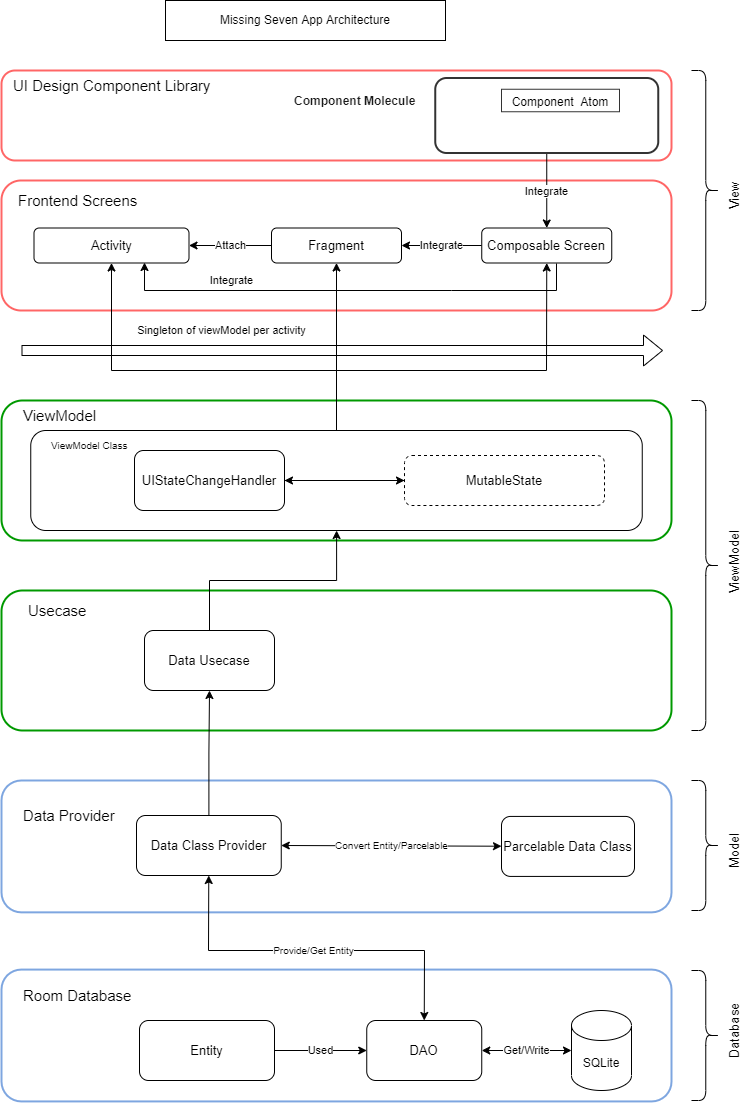

The diagram above was exported from draw.io. Its source (the exported page's mxGraphModel, read from the mxfile embedded in the PNG):
<mxGraphModel dx="1662" dy="794" grid="1" gridSize="10" guides="1" tooltips="1" connect="1" arrows="1" fold="1" page="1" pageScale="1" pageWidth="827" pageHeight="1169" math="0" shadow="0">
  <root>
    <mxCell id="WIyWlLk6GJQsqaUBKTNV-0" />
    <mxCell id="WIyWlLk6GJQsqaUBKTNV-1" parent="WIyWlLk6GJQsqaUBKTNV-0" />
    <mxCell id="9lijfVgF2-oNR5-A2Pm0-1" value="Missing Seven App Architecture" style="rounded=0;whiteSpace=wrap;html=1;" parent="WIyWlLk6GJQsqaUBKTNV-1" vertex="1">
      <mxGeometry x="414" y="20" width="280" height="40" as="geometry" />
    </mxCell>
    <mxCell id="lQbi3oJjuJDndh6K7bLz-95" value="" style="rounded=1;whiteSpace=wrap;html=1;labelBackgroundColor=none;fontFamily=Helvetica;fontSize=12;strokeWidth=2;strokeColor=#FF6666;" parent="WIyWlLk6GJQsqaUBKTNV-1" vertex="1">
      <mxGeometry x="250" y="200" width="670" height="130" as="geometry" />
    </mxCell>
    <mxCell id="lQbi3oJjuJDndh6K7bLz-97" value="" style="rounded=1;whiteSpace=wrap;html=1;labelBackgroundColor=none;labelBorderColor=none;strokeColor=#FF6666;strokeWidth=2;fontFamily=Helvetica;fontSize=11;fontColor=#000000;fillColor=default;" parent="WIyWlLk6GJQsqaUBKTNV-1" vertex="1">
      <mxGeometry x="250" y="90" width="670" height="90" as="geometry" />
    </mxCell>
    <mxCell id="y2nN27Db27Z92evWxvXK-4" value="Integrate" style="edgeStyle=orthogonalEdgeStyle;rounded=0;orthogonalLoop=1;jettySize=auto;html=1;" edge="1" parent="WIyWlLk6GJQsqaUBKTNV-1" source="lQbi3oJjuJDndh6K7bLz-99" target="y2nN27Db27Z92evWxvXK-1">
      <mxGeometry relative="1" as="geometry" />
    </mxCell>
    <mxCell id="lQbi3oJjuJDndh6K7bLz-99" value="" style="rounded=1;whiteSpace=wrap;html=1;labelBackgroundColor=none;labelBorderColor=none;strokeColor=#333333;strokeWidth=2;fontFamily=Helvetica;fontSize=11;fontColor=#000000;fillColor=default;" parent="WIyWlLk6GJQsqaUBKTNV-1" vertex="1">
      <mxGeometry x="683.75" y="97.5" width="223" height="75" as="geometry" />
    </mxCell>
    <mxCell id="lQbi3oJjuJDndh6K7bLz-101" value="" style="rounded=1;whiteSpace=wrap;html=1;labelBackgroundColor=none;fontFamily=Helvetica;fontSize=12;fillColor=default;strokeColor=#009900;strokeWidth=2;" parent="WIyWlLk6GJQsqaUBKTNV-1" vertex="1">
      <mxGeometry x="250" y="420" width="670" height="140" as="geometry" />
    </mxCell>
    <mxCell id="lQbi3oJjuJDndh6K7bLz-102" value="Frontend Screens" style="text;html=1;strokeColor=none;fillColor=none;align=left;verticalAlign=middle;whiteSpace=wrap;rounded=0;labelBackgroundColor=none;labelBorderColor=none;fontFamily=Helvetica;fontSize=15;fontColor=#000000;" parent="WIyWlLk6GJQsqaUBKTNV-1" vertex="1">
      <mxGeometry x="265" y="205" width="135" height="30" as="geometry" />
    </mxCell>
    <mxCell id="lQbi3oJjuJDndh6K7bLz-103" value="ViewModel" style="text;html=1;strokeColor=none;fillColor=none;align=left;verticalAlign=middle;whiteSpace=wrap;rounded=0;labelBackgroundColor=none;labelBorderColor=none;fontFamily=Helvetica;fontSize=15;fontColor=#000000;" parent="WIyWlLk6GJQsqaUBKTNV-1" vertex="1">
      <mxGeometry x="270" y="420" width="90" height="30" as="geometry" />
    </mxCell>
    <mxCell id="lQbi3oJjuJDndh6K7bLz-134" value="Attach" style="edgeStyle=orthogonalEdgeStyle;rounded=0;orthogonalLoop=1;jettySize=auto;html=1;" parent="WIyWlLk6GJQsqaUBKTNV-1" source="lQbi3oJjuJDndh6K7bLz-104" target="lQbi3oJjuJDndh6K7bLz-106" edge="1">
      <mxGeometry relative="1" as="geometry" />
    </mxCell>
    <mxCell id="lQbi3oJjuJDndh6K7bLz-104" value="&lt;font style=&quot;font-size: 13px;&quot;&gt;Fragment&lt;/font&gt;" style="rounded=1;whiteSpace=wrap;html=1;labelBackgroundColor=none;labelBorderColor=none;fontFamily=Helvetica;fontSize=13;fontColor=#000000;" parent="WIyWlLk6GJQsqaUBKTNV-1" vertex="1">
      <mxGeometry x="520" y="247.5" width="130" height="35" as="geometry" />
    </mxCell>
    <mxCell id="lQbi3oJjuJDndh6K7bLz-106" value="&lt;font style=&quot;font-size: 13px;&quot;&gt;Activity&lt;/font&gt;" style="rounded=1;whiteSpace=wrap;html=1;labelBackgroundColor=none;labelBorderColor=none;fontFamily=Helvetica;fontSize=13;fontColor=#000000;" parent="WIyWlLk6GJQsqaUBKTNV-1" vertex="1">
      <mxGeometry x="282.5" y="247.5" width="155" height="35" as="geometry" />
    </mxCell>
    <mxCell id="lQbi3oJjuJDndh6K7bLz-110" value="&lt;font style=&quot;font-size: 13px;&quot;&gt;&lt;br&gt;&lt;/font&gt;" style="rounded=1;whiteSpace=wrap;html=1;labelBackgroundColor=none;labelBorderColor=none;fontFamily=Helvetica;fontSize=13;fontColor=#000000;" parent="WIyWlLk6GJQsqaUBKTNV-1" vertex="1">
      <mxGeometry x="279.25" y="450" width="611.5" height="100" as="geometry" />
    </mxCell>
    <mxCell id="lQbi3oJjuJDndh6K7bLz-171" style="edgeStyle=orthogonalEdgeStyle;rounded=0;orthogonalLoop=1;jettySize=auto;html=1;" parent="WIyWlLk6GJQsqaUBKTNV-1" source="lQbi3oJjuJDndh6K7bLz-112" target="lQbi3oJjuJDndh6K7bLz-170" edge="1">
      <mxGeometry relative="1" as="geometry" />
    </mxCell>
    <mxCell id="lQbi3oJjuJDndh6K7bLz-112" value="MutableState" style="rounded=1;whiteSpace=wrap;html=1;labelBackgroundColor=none;labelBorderColor=none;fontFamily=Helvetica;fontSize=13;fontColor=#000000;dashed=1;" parent="WIyWlLk6GJQsqaUBKTNV-1" vertex="1">
      <mxGeometry x="653" y="475" width="200" height="50" as="geometry" />
    </mxCell>
    <mxCell id="lQbi3oJjuJDndh6K7bLz-114" value="UI Design Component Library" style="text;html=1;strokeColor=none;fillColor=none;align=left;verticalAlign=middle;whiteSpace=wrap;rounded=0;labelBackgroundColor=none;labelBorderColor=none;fontFamily=Helvetica;fontSize=15;fontColor=#000000;" parent="WIyWlLk6GJQsqaUBKTNV-1" vertex="1">
      <mxGeometry x="260" y="90" width="200" height="30" as="geometry" />
    </mxCell>
    <mxCell id="lQbi3oJjuJDndh6K7bLz-118" value="Component Molecule" style="text;html=1;strokeColor=none;fillColor=none;align=left;verticalAlign=middle;whiteSpace=wrap;rounded=0;labelBackgroundColor=none;labelBorderColor=none;strokeWidth=2;fontFamily=Helvetica;fontSize=12;fontColor=#1A1A1A;fontStyle=1" parent="WIyWlLk6GJQsqaUBKTNV-1" vertex="1">
      <mxGeometry x="541.25" y="111.25" width="142.5" height="20" as="geometry" />
    </mxCell>
    <mxCell id="lQbi3oJjuJDndh6K7bLz-128" value="" style="group" parent="WIyWlLk6GJQsqaUBKTNV-1" connectable="0" vertex="1">
      <mxGeometry x="940" y="90" width="55" height="240" as="geometry" />
    </mxCell>
    <mxCell id="lQbi3oJjuJDndh6K7bLz-129" value="" style="shape=curlyBracket;whiteSpace=wrap;html=1;rounded=1;flipH=1;labelBackgroundColor=none;fontFamily=Helvetica;fontSize=12;fontColor=#000000;" parent="lQbi3oJjuJDndh6K7bLz-128" vertex="1">
      <mxGeometry width="28.570000000000057" height="239.99999999999994" as="geometry" />
    </mxCell>
    <mxCell id="lQbi3oJjuJDndh6K7bLz-130" value="&lt;font style=&quot;font-size: 13px;&quot;&gt;View&lt;/font&gt;" style="text;html=1;strokeColor=none;fillColor=none;align=left;verticalAlign=middle;whiteSpace=wrap;rounded=0;labelBackgroundColor=none;fontFamily=Helvetica;fontSize=12;fontColor=#000000;flipV=1;rotation=-90;" parent="lQbi3oJjuJDndh6K7bLz-128" vertex="1">
      <mxGeometry x="12.999999999999906" y="100.00384615384615" width="60.00000000000012" height="22.15384615384615" as="geometry" />
    </mxCell>
    <mxCell id="lQbi3oJjuJDndh6K7bLz-135" value="&lt;font style=&quot;font-size: 12px;&quot;&gt;Component&amp;nbsp; Atom&lt;/font&gt;" style="rounded=0;whiteSpace=wrap;html=1;labelBackgroundColor=none;labelBorderColor=none;strokeColor=#333333;strokeWidth=1;fontFamily=Helvetica;fontSize=15;fontColor=#000000;fillColor=default;" parent="WIyWlLk6GJQsqaUBKTNV-1" vertex="1">
      <mxGeometry x="750" y="108.75" width="118" height="22.5" as="geometry" />
    </mxCell>
    <mxCell id="lQbi3oJjuJDndh6K7bLz-145" value="" style="rounded=1;whiteSpace=wrap;html=1;labelBackgroundColor=none;fontFamily=Helvetica;fontSize=12;strokeWidth=2;strokeColor=#7EA6E0;" parent="WIyWlLk6GJQsqaUBKTNV-1" vertex="1">
      <mxGeometry x="250" y="800" width="670" height="131.85" as="geometry" />
    </mxCell>
    <mxCell id="lQbi3oJjuJDndh6K7bLz-146" value="Data Provider" style="text;html=1;strokeColor=none;fillColor=none;align=left;verticalAlign=middle;whiteSpace=wrap;rounded=0;labelBackgroundColor=none;labelBorderColor=none;fontFamily=Helvetica;fontSize=15;fontColor=#000000;" parent="WIyWlLk6GJQsqaUBKTNV-1" vertex="1">
      <mxGeometry x="270" y="820" width="115" height="30" as="geometry" />
    </mxCell>
    <mxCell id="lQbi3oJjuJDndh6K7bLz-162" value="" style="group" parent="WIyWlLk6GJQsqaUBKTNV-1" connectable="0" vertex="1">
      <mxGeometry x="940" y="420" width="55" height="330" as="geometry" />
    </mxCell>
    <mxCell id="lQbi3oJjuJDndh6K7bLz-163" value="" style="shape=curlyBracket;whiteSpace=wrap;html=1;rounded=1;flipH=1;labelBackgroundColor=none;fontFamily=Helvetica;fontSize=12;fontColor=#000000;" parent="lQbi3oJjuJDndh6K7bLz-162" vertex="1">
      <mxGeometry width="28.57" height="330" as="geometry" />
    </mxCell>
    <mxCell id="lQbi3oJjuJDndh6K7bLz-164" value="&lt;font style=&quot;font-size: 13px;&quot;&gt;ViewModel&lt;/font&gt;" style="text;html=1;strokeColor=none;fillColor=none;align=left;verticalAlign=middle;whiteSpace=wrap;rounded=0;labelBackgroundColor=none;fontFamily=Helvetica;fontSize=12;fontColor=#000000;flipV=1;rotation=-90;" parent="lQbi3oJjuJDndh6K7bLz-162" vertex="1">
      <mxGeometry x="12.999999999999906" y="158.53557692307692" width="60.00000000000012" height="12.923076923076922" as="geometry" />
    </mxCell>
    <mxCell id="lQbi3oJjuJDndh6K7bLz-165" value="" style="group" parent="WIyWlLk6GJQsqaUBKTNV-1" connectable="0" vertex="1">
      <mxGeometry x="940" y="800" width="55" height="130" as="geometry" />
    </mxCell>
    <mxCell id="lQbi3oJjuJDndh6K7bLz-166" value="" style="shape=curlyBracket;whiteSpace=wrap;html=1;rounded=1;flipH=1;labelBackgroundColor=none;fontFamily=Helvetica;fontSize=12;fontColor=#000000;" parent="lQbi3oJjuJDndh6K7bLz-165" vertex="1">
      <mxGeometry width="28.570000000000057" height="129.99999999999997" as="geometry" />
    </mxCell>
    <mxCell id="lQbi3oJjuJDndh6K7bLz-167" value="&lt;font style=&quot;font-size: 13px;&quot;&gt;Model&lt;/font&gt;" style="text;html=1;strokeColor=none;fillColor=none;align=left;verticalAlign=middle;whiteSpace=wrap;rounded=0;labelBackgroundColor=none;fontFamily=Helvetica;fontSize=12;fontColor=#000000;flipV=1;rotation=-90;" parent="lQbi3oJjuJDndh6K7bLz-165" vertex="1">
      <mxGeometry x="12.999999999999906" y="54.16875" width="60.00000000000012" height="12" as="geometry" />
    </mxCell>
    <mxCell id="lQbi3oJjuJDndh6K7bLz-168" value="" style="rounded=1;whiteSpace=wrap;html=1;labelBackgroundColor=none;fontFamily=Helvetica;fontSize=12;fillColor=default;strokeColor=#009900;strokeWidth=2;" parent="WIyWlLk6GJQsqaUBKTNV-1" vertex="1">
      <mxGeometry x="250" y="610" width="670" height="140" as="geometry" />
    </mxCell>
    <mxCell id="y2nN27Db27Z92evWxvXK-56" value="" style="edgeStyle=orthogonalEdgeStyle;rounded=0;orthogonalLoop=1;jettySize=auto;html=1;fontSize=10;" edge="1" parent="WIyWlLk6GJQsqaUBKTNV-1" source="lQbi3oJjuJDndh6K7bLz-169" target="lQbi3oJjuJDndh6K7bLz-110">
      <mxGeometry relative="1" as="geometry" />
    </mxCell>
    <mxCell id="lQbi3oJjuJDndh6K7bLz-169" value="&lt;font style=&quot;font-size: 13px;&quot;&gt;Data Usecase&lt;/font&gt;" style="rounded=1;whiteSpace=wrap;html=1;labelBackgroundColor=none;labelBorderColor=none;fontFamily=Helvetica;fontSize=13;fontColor=#000000;" parent="WIyWlLk6GJQsqaUBKTNV-1" vertex="1">
      <mxGeometry x="393" y="650" width="130" height="60" as="geometry" />
    </mxCell>
    <mxCell id="lQbi3oJjuJDndh6K7bLz-172" style="edgeStyle=orthogonalEdgeStyle;rounded=0;orthogonalLoop=1;jettySize=auto;html=1;" parent="WIyWlLk6GJQsqaUBKTNV-1" source="lQbi3oJjuJDndh6K7bLz-170" target="lQbi3oJjuJDndh6K7bLz-112" edge="1">
      <mxGeometry relative="1" as="geometry" />
    </mxCell>
    <mxCell id="lQbi3oJjuJDndh6K7bLz-170" value="&lt;font style=&quot;font-size: 13px;&quot;&gt;UIStateChangeHandler&lt;/font&gt;" style="rounded=1;whiteSpace=wrap;html=1;labelBackgroundColor=none;labelBorderColor=none;fontFamily=Helvetica;fontSize=13;fontColor=#000000;" parent="WIyWlLk6GJQsqaUBKTNV-1" vertex="1">
      <mxGeometry x="383" y="470" width="150" height="60" as="geometry" />
    </mxCell>
    <mxCell id="lQbi3oJjuJDndh6K7bLz-176" value="Usecase" style="text;html=1;strokeColor=none;fillColor=none;align=left;verticalAlign=middle;whiteSpace=wrap;rounded=0;labelBackgroundColor=none;labelBorderColor=none;fontFamily=Helvetica;fontSize=15;fontColor=#000000;" parent="WIyWlLk6GJQsqaUBKTNV-1" vertex="1">
      <mxGeometry x="275" y="615" width="90" height="30" as="geometry" />
    </mxCell>
    <mxCell id="lQbi3oJjuJDndh6K7bLz-177" value="&lt;font style=&quot;font-size: 13px;&quot;&gt;Parcelable Data Class&lt;/font&gt;" style="rounded=1;whiteSpace=wrap;html=1;labelBackgroundColor=none;labelBorderColor=none;fontFamily=Helvetica;fontSize=13;fontColor=#000000;" parent="WIyWlLk6GJQsqaUBKTNV-1" vertex="1">
      <mxGeometry x="750" y="835.92" width="133" height="60" as="geometry" />
    </mxCell>
    <mxCell id="y2nN27Db27Z92evWxvXK-5" value="Integrate" style="edgeStyle=orthogonalEdgeStyle;rounded=0;orthogonalLoop=1;jettySize=auto;html=1;" edge="1" parent="WIyWlLk6GJQsqaUBKTNV-1" source="y2nN27Db27Z92evWxvXK-1" target="lQbi3oJjuJDndh6K7bLz-104">
      <mxGeometry relative="1" as="geometry" />
    </mxCell>
    <mxCell id="y2nN27Db27Z92evWxvXK-1" value="&lt;font style=&quot;font-size: 13px;&quot;&gt;Composable Screen&lt;/font&gt;" style="rounded=1;whiteSpace=wrap;html=1;labelBackgroundColor=none;labelBorderColor=none;fontFamily=Helvetica;fontSize=13;fontColor=#000000;" vertex="1" parent="WIyWlLk6GJQsqaUBKTNV-1">
      <mxGeometry x="730.25" y="247.5" width="130" height="35" as="geometry" />
    </mxCell>
    <mxCell id="y2nN27Db27Z92evWxvXK-7" value="Integrate" style="endArrow=classic;html=1;rounded=0;exitX=0.575;exitY=1.014;exitDx=0;exitDy=0;exitPerimeter=0;entryX=0.713;entryY=0.986;entryDx=0;entryDy=0;entryPerimeter=0;" edge="1" parent="WIyWlLk6GJQsqaUBKTNV-1" source="y2nN27Db27Z92evWxvXK-1" target="lQbi3oJjuJDndh6K7bLz-106">
      <mxGeometry x="0.5075" y="-10" width="50" height="50" relative="1" as="geometry">
        <mxPoint x="790" y="430" as="sourcePoint" />
        <mxPoint x="840" y="380" as="targetPoint" />
        <Array as="points">
          <mxPoint x="805" y="310" />
          <mxPoint x="700" y="310" />
          <mxPoint x="393" y="310" />
        </Array>
        <mxPoint as="offset" />
      </mxGeometry>
    </mxCell>
    <mxCell id="y2nN27Db27Z92evWxvXK-10" value="" style="rounded=1;whiteSpace=wrap;html=1;labelBackgroundColor=none;fontFamily=Helvetica;fontSize=12;strokeWidth=2;strokeColor=#7EA6E0;" vertex="1" parent="WIyWlLk6GJQsqaUBKTNV-1">
      <mxGeometry x="250" y="989.08" width="670" height="131.85" as="geometry" />
    </mxCell>
    <mxCell id="y2nN27Db27Z92evWxvXK-11" value="Room Database" style="text;html=1;strokeColor=none;fillColor=none;align=left;verticalAlign=middle;whiteSpace=wrap;rounded=0;labelBackgroundColor=none;labelBorderColor=none;fontFamily=Helvetica;fontSize=15;fontColor=#000000;" vertex="1" parent="WIyWlLk6GJQsqaUBKTNV-1">
      <mxGeometry x="270" y="1000" width="115" height="30" as="geometry" />
    </mxCell>
    <mxCell id="y2nN27Db27Z92evWxvXK-13" value="&lt;font style=&quot;font-size: 13px;&quot;&gt;DAO&lt;/font&gt;" style="rounded=1;whiteSpace=wrap;html=1;labelBackgroundColor=none;labelBorderColor=none;fontFamily=Helvetica;fontSize=13;fontColor=#000000;" vertex="1" parent="WIyWlLk6GJQsqaUBKTNV-1">
      <mxGeometry x="615.25" y="1040" width="115" height="60" as="geometry" />
    </mxCell>
    <mxCell id="y2nN27Db27Z92evWxvXK-20" value="Used" style="edgeStyle=orthogonalEdgeStyle;rounded=0;orthogonalLoop=1;jettySize=auto;html=1;" edge="1" parent="WIyWlLk6GJQsqaUBKTNV-1" source="y2nN27Db27Z92evWxvXK-16" target="y2nN27Db27Z92evWxvXK-13">
      <mxGeometry relative="1" as="geometry" />
    </mxCell>
    <mxCell id="y2nN27Db27Z92evWxvXK-16" value="&lt;font style=&quot;font-size: 13px;&quot;&gt;Entity&lt;/font&gt;" style="rounded=1;whiteSpace=wrap;html=1;labelBackgroundColor=none;labelBorderColor=none;fontFamily=Helvetica;fontSize=13;fontColor=#000000;" vertex="1" parent="WIyWlLk6GJQsqaUBKTNV-1">
      <mxGeometry x="388" y="1040" width="135" height="60" as="geometry" />
    </mxCell>
    <mxCell id="y2nN27Db27Z92evWxvXK-18" value="Get/Write" style="endArrow=classic;startArrow=classic;html=1;rounded=0;exitX=1;exitY=0.5;exitDx=0;exitDy=0;" edge="1" parent="WIyWlLk6GJQsqaUBKTNV-1" source="y2nN27Db27Z92evWxvXK-13" target="y2nN27Db27Z92evWxvXK-22">
      <mxGeometry width="50" height="50" relative="1" as="geometry">
        <mxPoint x="525" y="1080" as="sourcePoint" />
        <mxPoint x="766.5" y="1070" as="targetPoint" />
      </mxGeometry>
    </mxCell>
    <mxCell id="y2nN27Db27Z92evWxvXK-22" value="SQLite" style="shape=cylinder3;whiteSpace=wrap;html=1;boundedLbl=1;backgroundOutline=1;size=15;strokeColor=#000000;" vertex="1" parent="WIyWlLk6GJQsqaUBKTNV-1">
      <mxGeometry x="820" y="1030" width="60" height="80" as="geometry" />
    </mxCell>
    <mxCell id="y2nN27Db27Z92evWxvXK-23" value="" style="group" connectable="0" vertex="1" parent="WIyWlLk6GJQsqaUBKTNV-1">
      <mxGeometry x="940" y="990" width="55" height="130" as="geometry" />
    </mxCell>
    <mxCell id="y2nN27Db27Z92evWxvXK-24" value="" style="shape=curlyBracket;whiteSpace=wrap;html=1;rounded=1;flipH=1;labelBackgroundColor=none;fontFamily=Helvetica;fontSize=12;fontColor=#000000;" vertex="1" parent="y2nN27Db27Z92evWxvXK-23">
      <mxGeometry width="28.570000000000057" height="129.99999999999997" as="geometry" />
    </mxCell>
    <mxCell id="y2nN27Db27Z92evWxvXK-25" value="&lt;font style=&quot;font-size: 13px;&quot;&gt;Database&lt;/font&gt;" style="text;html=1;strokeColor=none;fillColor=none;align=left;verticalAlign=middle;whiteSpace=wrap;rounded=0;labelBackgroundColor=none;fontFamily=Helvetica;fontSize=12;fontColor=#000000;flipV=1;rotation=-90;" vertex="1" parent="y2nN27Db27Z92evWxvXK-23">
      <mxGeometry x="12.999999999999906" y="54.16875" width="60.00000000000012" height="12" as="geometry" />
    </mxCell>
    <mxCell id="y2nN27Db27Z92evWxvXK-55" value="" style="edgeStyle=orthogonalEdgeStyle;rounded=0;orthogonalLoop=1;jettySize=auto;html=1;fontSize=10;" edge="1" parent="WIyWlLk6GJQsqaUBKTNV-1" source="y2nN27Db27Z92evWxvXK-26" target="lQbi3oJjuJDndh6K7bLz-169">
      <mxGeometry relative="1" as="geometry" />
    </mxCell>
    <mxCell id="y2nN27Db27Z92evWxvXK-26" value="Data Class Provider" style="rounded=1;whiteSpace=wrap;html=1;labelBackgroundColor=none;labelBorderColor=none;fontFamily=Helvetica;fontSize=13;fontColor=#000000;" vertex="1" parent="WIyWlLk6GJQsqaUBKTNV-1">
      <mxGeometry x="385" y="835" width="144.75" height="60" as="geometry" />
    </mxCell>
    <mxCell id="y2nN27Db27Z92evWxvXK-35" value="" style="endArrow=classic;html=1;rounded=0;entryX=0.5;entryY=1;entryDx=0;entryDy=0;" edge="1" parent="WIyWlLk6GJQsqaUBKTNV-1" source="lQbi3oJjuJDndh6K7bLz-110" target="y2nN27Db27Z92evWxvXK-1">
      <mxGeometry width="50" height="50" relative="1" as="geometry">
        <mxPoint x="600" y="420" as="sourcePoint" />
        <mxPoint x="830" y="390" as="targetPoint" />
        <Array as="points">
          <mxPoint x="585" y="390" />
          <mxPoint x="795" y="390" />
        </Array>
      </mxGeometry>
    </mxCell>
    <mxCell id="y2nN27Db27Z92evWxvXK-36" value="" style="endArrow=classic;html=1;rounded=0;" edge="1" parent="WIyWlLk6GJQsqaUBKTNV-1" source="lQbi3oJjuJDndh6K7bLz-110" target="lQbi3oJjuJDndh6K7bLz-104">
      <mxGeometry width="50" height="50" relative="1" as="geometry">
        <mxPoint x="580" y="470" as="sourcePoint" />
        <mxPoint x="630" y="420" as="targetPoint" />
      </mxGeometry>
    </mxCell>
    <mxCell id="y2nN27Db27Z92evWxvXK-37" value="" style="endArrow=classic;html=1;rounded=0;" edge="1" parent="WIyWlLk6GJQsqaUBKTNV-1" source="lQbi3oJjuJDndh6K7bLz-110" target="lQbi3oJjuJDndh6K7bLz-106">
      <mxGeometry width="50" height="50" relative="1" as="geometry">
        <mxPoint x="580" y="470" as="sourcePoint" />
        <mxPoint x="630" y="420" as="targetPoint" />
        <Array as="points">
          <mxPoint x="585" y="390" />
          <mxPoint x="360" y="390" />
        </Array>
      </mxGeometry>
    </mxCell>
    <mxCell id="y2nN27Db27Z92evWxvXK-41" value="Singleton of viewModel per activity" style="shape=flexArrow;endArrow=classic;html=1;rounded=0;" edge="1" parent="WIyWlLk6GJQsqaUBKTNV-1">
      <mxGeometry x="-0.3765" y="20" width="50" height="50" relative="1" as="geometry">
        <mxPoint x="270" y="370" as="sourcePoint" />
        <mxPoint x="911.5" y="370" as="targetPoint" />
        <mxPoint as="offset" />
      </mxGeometry>
    </mxCell>
    <mxCell id="y2nN27Db27Z92evWxvXK-44" value="ViewModel Class" style="text;html=1;strokeColor=none;fillColor=none;align=left;verticalAlign=middle;whiteSpace=wrap;rounded=0;labelBackgroundColor=none;labelBorderColor=none;fontFamily=Helvetica;fontSize=10;fontColor=#000000;" vertex="1" parent="WIyWlLk6GJQsqaUBKTNV-1">
      <mxGeometry x="298" y="450" width="90" height="30" as="geometry" />
    </mxCell>
    <mxCell id="y2nN27Db27Z92evWxvXK-50" value="Convert Entity/Parcelable" style="endArrow=classic;startArrow=classic;html=1;rounded=0;fontSize=10;exitX=1;exitY=0.5;exitDx=0;exitDy=0;" edge="1" parent="WIyWlLk6GJQsqaUBKTNV-1" source="y2nN27Db27Z92evWxvXK-26" target="lQbi3oJjuJDndh6K7bLz-177">
      <mxGeometry width="50" height="50" relative="1" as="geometry">
        <mxPoint x="580" y="880" as="sourcePoint" />
        <mxPoint x="630" y="830" as="targetPoint" />
      </mxGeometry>
    </mxCell>
    <mxCell id="y2nN27Db27Z92evWxvXK-54" value="Provide/Get Entity" style="endArrow=classic;startArrow=classic;html=1;rounded=0;fontSize=10;exitX=0.5;exitY=0;exitDx=0;exitDy=0;" edge="1" parent="WIyWlLk6GJQsqaUBKTNV-1" source="y2nN27Db27Z92evWxvXK-13" target="y2nN27Db27Z92evWxvXK-26">
      <mxGeometry width="50" height="50" relative="1" as="geometry">
        <mxPoint x="533" y="990" as="sourcePoint" />
        <mxPoint x="583" y="940" as="targetPoint" />
        <Array as="points">
          <mxPoint x="673" y="970" />
          <mxPoint x="457" y="970" />
        </Array>
      </mxGeometry>
    </mxCell>
  </root>
</mxGraphModel>